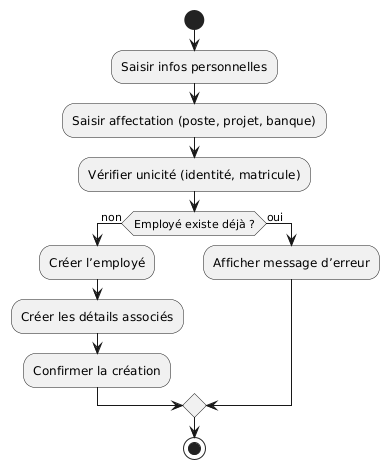

The diagram above was rendered by PlantUML. Its source (embedded in the PNG):
@startuml
start
:Saisir infos personnelles;
:Saisir affectation (poste, projet, banque);
:Vérifier unicité (identité, matricule);
if (Employé existe déjà ?) then (non)
  :Créer l’employé;
  :Créer les détails associés;
  :Confirmer la création;
else (oui)
  :Afficher message d’erreur;
endif
stop
@enduml